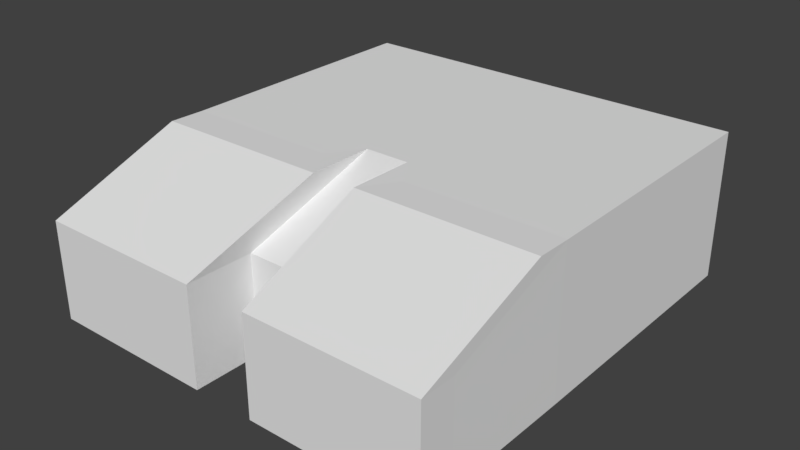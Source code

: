 # Source: house-bot-1.blend  (saved by Blender 2.79.0; exported with 4.5.12 LTS)
import bpy
from mathutils import Matrix  # noqa: F401  (used for matrix-valued properties, if any)

bpy.ops.wm.read_factory_settings(use_empty=True)
scene = bpy.context.scene
scene.name = 'Scene'

# ---- collections
col_collection_1 = bpy.data.collections.new('Collection 1'); scene.collection.children.link(col_collection_1)

# ---- world
world_world = bpy.data.worlds.new('World'); scene.world = world_world
world_world.color = (0.05088, 0.05088, 0.05088)
world_world.use_sun_shadow = False
world_world.sun_shadow_jitter_overblur = 0.0
world_world.cycles.sampling_method = 'MANUAL'

# ---- meshes
me_cube = bpy.data.meshes.new('Cube')
me_cube.from_pydata([(0.9954, -1.0, 0.2887), (0.9954, -1.0, 0.7775), (1.0, 1.0, 0.2887), (1.0, 1.0, 1.024), (0.1525, -0.841, 0.6762), (0.1525, -0.841, 0.5236), (0.1111, -0.3333, 0.2887), (0.2222, -0.3333, 0.2887), (0.1111, 0.3333, 0.2887), (0.2222, 0.3333, 0.2887), (0.3333, 1.0, 0.2887), (0.1525, -0.841, 0.7775), (0.3333, 1.0, 1.024), (1.0, 1.0, 0.7585), (1.0, 1.0, 0.5236), (1.0, -0.3333, 0.2887), (1.0, 0.3333, 0.2887), (1.0, 0.3333, 1.024), (1.0, -0.3333, 1.024), (0.9954, -1.0, 0.6762), (0.9954, -1.0, 0.5236), (0.1111, 1.0, 0.2887), (0.4574, -1.0, 0.2887), (0.2222, 1.0, 0.2887), (0.3333, 0.3333, 1.024), (0.3333, -0.3333, 1.024), (0.2222, 1.0, 0.7585), (0.1111, 1.0, 0.7585), (0.2222, 1.0, 0.5236), (0.1111, 1.0, 0.5236), (0.3333, 0.3333, 0.2887), (0.3333, -0.3333, 0.2887), (0.2222, -0.3333, 1.024), (0.1111, -0.1743, 1.024), (1.0, 0.3333, 0.5236), (1.0, -0.3333, 0.5236), (1.0, 0.3333, 0.7585), (1.0, -0.3333, 0.7585), (0.2222, 0.3333, 1.024), (0.3333, 1.0, 0.5236), (0.1111, 0.3333, 1.024), (0.3333, 1.0, 0.7585), (0.3049, -1.0, 0.2887), (0.1525, -0.841, 0.2887), (0.2222, 1.0, 1.024), (0.1111, 1.0, 1.024), (0.0, 1.0, 0.2887), (0.0, 1.0, 1.024), (0.0, -0.841, 0.2887), (0.0, -0.841, 0.7775), (0.0, 0.3333, 1.024), (0.0, -0.1743, 1.024), (0.0, 0.3333, 0.2887), (0.0, -0.3333, 0.2887), (0.0, -0.841, 0.5236), (0.0, -0.841, 0.6762), (0.0, 1.0, 0.5236), (0.0, 1.0, 0.7585), (1.0, -0.5093, 1.028), (0.9954, -1.176, 0.7809), (0.9954, -1.176, 0.5271), (0.9954, -1.176, 0.2922), (0.4574, -1.176, 0.2922), (0.3049, -1.176, 0.6797), (0.3049, -1.176, 0.5271), (0.9954, -1.176, 0.6797), (0.3049, -1.176, 0.2922), (0.4574, -1.176, 0.7809), (0.3333, -0.5093, 1.028), (0.2222, -0.5093, 1.028), (0.3049, -1.176, 0.7809), (0.1525, -1.176, 0.7809), (0.1525, -1.176, 0.5271), (0.4574, -1.176, 0.5271), (0.4574, -1.176, 0.6797), (0.1111, -0.5093, 1.028), (0.1525, -1.176, 0.2922), (0.1525, -1.176, 0.6797)], [], [(53, 6, 43, 48), (41, 12, 3, 13), (37, 18, 1, 19), (31, 15, 0, 22), (33, 11, 71, 75), (0, 20, 60, 61), (3, 12, 24, 17), (17, 24, 25, 18), (25, 32, 69, 68), (24, 38, 32, 25), (6, 7, 42, 43), (29, 27, 26, 28), (7, 31, 22, 42), (8, 9, 7, 6), (23, 10, 30, 9), (9, 30, 31, 7), (10, 2, 16, 30), (30, 16, 15, 31), (21, 29, 28, 23), (1, 18, 58, 59), (5, 43, 76, 72), (18, 25, 68, 58), (12, 44, 38, 24), (32, 33, 75, 69), (38, 40, 33, 32), (15, 35, 20, 0), (35, 37, 19, 20), (2, 14, 34, 16), (16, 34, 35, 15), (14, 13, 36, 34), (34, 36, 37, 35), (13, 3, 17, 36), (36, 17, 18, 37), (10, 39, 14, 2), (39, 41, 13, 14), (23, 28, 39, 10), (27, 45, 44, 26), (28, 26, 41, 39), (21, 23, 9, 8), (26, 44, 12, 41), (56, 57, 27, 29), (46, 21, 8, 52), (52, 8, 6, 53), (42, 22, 62, 66), (46, 56, 29, 21), (4, 5, 72, 77), (11, 4, 77, 71), (20, 19, 65, 60), (4, 11, 49, 55), (5, 4, 55, 54), (43, 5, 54, 48), (44, 45, 40, 38), (57, 47, 45, 27), (22, 0, 61, 62), (40, 50, 51, 33), (45, 47, 50, 40), (33, 51, 49, 11), (58, 68, 67, 59), (62, 73, 64, 66), (74, 67, 70, 63), (61, 60, 73, 62), (66, 64, 72, 76), (60, 65, 74, 73), (65, 59, 67, 74), (68, 69, 70, 67), (64, 63, 77, 72), (69, 75, 71, 70), (63, 70, 71, 77), (73, 74, 63, 64), (19, 1, 59, 65), (43, 42, 66, 76)])
me_cube.use_remesh_preserve_volume = False
me_cube.use_remesh_preserve_attributes = False
me_cube.use_mirror_vertex_groups = False
me_cube.update()

# ---- objects
ob_cube = bpy.data.objects.new('Cube', me_cube)

# ---- transforms, parenting, visibility, modifiers, constraints
ob_cube.location = (0.0, 0.0, 0.0)
ob_cube.lineart.crease_threshold = 0.0
_m = ob_cube.modifiers.new('Mirror', 'MIRROR')
_m.use_clip = True

# ---- collection membership
col_collection_1.objects.link(ob_cube)

# ---- scene / render settings (as saved in the file)
scene.frame_start = 1; scene.frame_end = 250; scene.frame_set(1)
scene.render.engine = 'BLENDER_EEVEE_NEXT'
scene.render.resolution_percentage = 50
scene.render.dither_intensity = 0.0
scene.cycles.use_denoising = False
scene.cycles.samples = 128
scene.cycles.sampling_pattern = 'TABULATED_SOBOL'
scene.cycles.use_adaptive_sampling = False
scene.cycles.use_light_tree = False
scene.cycles.blur_glossy = 0.0
scene.cycles.sample_clamp_indirect = 0.0
scene.view_settings.view_transform = 'Standard'
bpy.context.view_layer.update()

# ---- added for rendering (the .blend has no active camera and no usable light): camera, sun
cam_auto = bpy.data.cameras.new('AutoCamera')
cam_auto.lens = 50.0
cam_auto.sensor_width = 36.0
cam_auto.clip_end = 1000.0
ob_auto_camera = bpy.data.objects.new('AutoCamera', cam_auto)
scene.collection.objects.link(ob_auto_camera)
ob_auto_camera.location = (2.81864, -3.47034, 2.91311)
ob_auto_camera.rotation_euler = (1.09748, -7.21219e-08, 0.694738)
scene.camera = ob_auto_camera
light_auto_sun = bpy.data.lights.new('AutoSun', 'SUN')
light_auto_sun.energy = 3.0
light_auto_sun.angle = 0.0523599
ob_auto_sun = bpy.data.objects.new('AutoSun', light_auto_sun)
scene.collection.objects.link(ob_auto_sun)
ob_auto_sun.rotation_euler = (0.872665, 0.174533, 0.523599)
bpy.context.view_layer.update()
